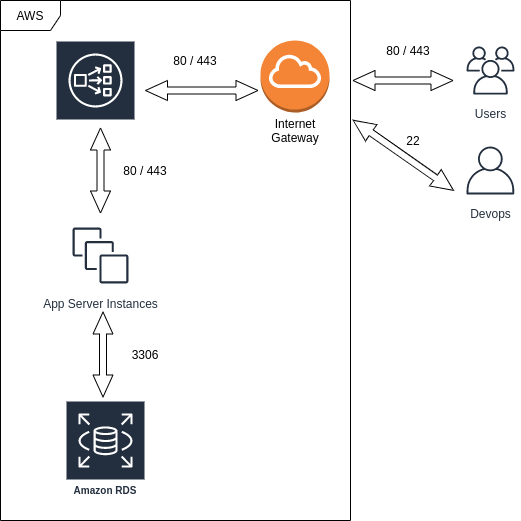

The diagram above was exported from draw.io. Its source (the exported page's mxGraphModel, read from the mxfile embedded in the PNG):
<mxGraphModel dx="801" dy="494" grid="1" gridSize="10" guides="1" tooltips="1" connect="1" arrows="1" fold="1" page="1" pageScale="1" pageWidth="827" pageHeight="1169" math="0" shadow="0">
  <root>
    <mxCell id="0" />
    <mxCell id="1" parent="0" />
    <mxCell id="wmnSc7As9wzKe3wiCkId-4" value="AWS&lt;br&gt;" style="shape=umlFrame;whiteSpace=wrap;html=1;" vertex="1" parent="1">
      <mxGeometry x="100" y="100" width="350" height="520" as="geometry" />
    </mxCell>
    <mxCell id="wmnSc7As9wzKe3wiCkId-9" value="Users" style="outlineConnect=0;fontColor=#232F3E;gradientColor=none;strokeColor=#232F3E;fillColor=#ffffff;dashed=0;verticalLabelPosition=bottom;verticalAlign=top;align=center;html=1;fontSize=12;fontStyle=0;aspect=fixed;shape=mxgraph.aws4.resourceIcon;resIcon=mxgraph.aws4.users;" vertex="1" parent="1">
      <mxGeometry x="560" y="140" width="60" height="60" as="geometry" />
    </mxCell>
    <mxCell id="wmnSc7As9wzKe3wiCkId-10" value="Devops&lt;br&gt;" style="outlineConnect=0;fontColor=#232F3E;gradientColor=none;strokeColor=#232F3E;fillColor=#ffffff;dashed=0;verticalLabelPosition=bottom;verticalAlign=top;align=center;html=1;fontSize=12;fontStyle=0;aspect=fixed;shape=mxgraph.aws4.resourceIcon;resIcon=mxgraph.aws4.user;" vertex="1" parent="1">
      <mxGeometry x="560" y="240" width="60" height="60" as="geometry" />
    </mxCell>
    <mxCell id="wmnSc7As9wzKe3wiCkId-11" value="" style="outlineConnect=0;fontColor=#232F3E;gradientColor=none;strokeColor=#ffffff;fillColor=#232F3E;dashed=0;verticalLabelPosition=middle;verticalAlign=bottom;align=center;html=1;whiteSpace=wrap;fontSize=10;fontStyle=1;spacing=3;shape=mxgraph.aws4.productIcon;prIcon=mxgraph.aws4.network_load_balancer;" vertex="1" parent="1">
      <mxGeometry x="155" y="140" width="80" height="80" as="geometry" />
    </mxCell>
    <mxCell id="wmnSc7As9wzKe3wiCkId-13" value="App Server Instances" style="outlineConnect=0;fontColor=#232F3E;gradientColor=none;strokeColor=#232F3E;fillColor=#ffffff;dashed=0;verticalLabelPosition=bottom;verticalAlign=top;align=center;html=1;fontSize=12;fontStyle=0;aspect=fixed;shape=mxgraph.aws4.resourceIcon;resIcon=mxgraph.aws4.instances;" vertex="1" parent="1">
      <mxGeometry x="165" y="320" width="70" height="70" as="geometry" />
    </mxCell>
    <mxCell id="wmnSc7As9wzKe3wiCkId-14" value="Amazon RDS" style="outlineConnect=0;fontColor=#232F3E;gradientColor=none;strokeColor=#ffffff;fillColor=#232F3E;dashed=0;verticalLabelPosition=middle;verticalAlign=bottom;align=center;html=1;whiteSpace=wrap;fontSize=10;fontStyle=1;spacing=3;shape=mxgraph.aws4.productIcon;prIcon=mxgraph.aws4.rds;" vertex="1" parent="1">
      <mxGeometry x="165" y="500" width="80" height="100" as="geometry" />
    </mxCell>
    <mxCell id="wmnSc7As9wzKe3wiCkId-17" value="80 / 443" style="text;html=1;strokeColor=none;fillColor=none;align=center;verticalAlign=middle;whiteSpace=wrap;rounded=0;" vertex="1" parent="1">
      <mxGeometry x="220" y="260" width="50" height="20" as="geometry" />
    </mxCell>
    <mxCell id="wmnSc7As9wzKe3wiCkId-18" value="3306" style="text;html=1;strokeColor=none;fillColor=none;align=center;verticalAlign=middle;whiteSpace=wrap;rounded=0;" vertex="1" parent="1">
      <mxGeometry x="220" y="444" width="50" height="20" as="geometry" />
    </mxCell>
    <mxCell id="wmnSc7As9wzKe3wiCkId-38" value="" style="html=1;shadow=0;dashed=0;align=center;verticalAlign=middle;shape=mxgraph.arrows2.twoWayArrow;dy=0.65;dx=22;rotation=90;" vertex="1" parent="1">
      <mxGeometry x="157.5" y="260" width="85" height="20" as="geometry" />
    </mxCell>
    <mxCell id="wmnSc7As9wzKe3wiCkId-40" value="" style="html=1;shadow=0;dashed=0;align=center;verticalAlign=middle;shape=mxgraph.arrows2.twoWayArrow;dy=0.65;dx=22;rotation=90;" vertex="1" parent="1">
      <mxGeometry x="160" y="444" width="85" height="20" as="geometry" />
    </mxCell>
    <mxCell id="wmnSc7As9wzKe3wiCkId-44" value="" style="outlineConnect=0;dashed=0;verticalLabelPosition=bottom;verticalAlign=top;align=center;html=1;shape=mxgraph.aws3.internet_gateway;fillColor=#F58536;gradientColor=none;" vertex="1" parent="1">
      <mxGeometry x="360" y="140" width="69" height="72" as="geometry" />
    </mxCell>
    <mxCell id="wmnSc7As9wzKe3wiCkId-45" value="" style="html=1;shadow=0;dashed=0;align=center;verticalAlign=middle;shape=mxgraph.arrows2.twoWayArrow;dy=0.65;dx=22;rotation=-180;" vertex="1" parent="1">
      <mxGeometry x="245" y="180" width="112.5" height="20" as="geometry" />
    </mxCell>
    <mxCell id="wmnSc7As9wzKe3wiCkId-46" value="80 / 443" style="text;html=1;strokeColor=none;fillColor=none;align=center;verticalAlign=middle;whiteSpace=wrap;rounded=0;" vertex="1" parent="1">
      <mxGeometry x="270" y="150" width="50" height="20" as="geometry" />
    </mxCell>
    <mxCell id="wmnSc7As9wzKe3wiCkId-47" value="" style="html=1;shadow=0;dashed=0;align=center;verticalAlign=middle;shape=mxgraph.arrows2.twoWayArrow;dy=0.65;dx=22;rotation=-180;" vertex="1" parent="1">
      <mxGeometry x="452.5" y="170" width="100" height="20" as="geometry" />
    </mxCell>
    <mxCell id="wmnSc7As9wzKe3wiCkId-48" value="80 / 443" style="text;html=1;strokeColor=none;fillColor=none;align=center;verticalAlign=middle;whiteSpace=wrap;rounded=0;" vertex="1" parent="1">
      <mxGeometry x="482.5" y="140" width="50" height="20" as="geometry" />
    </mxCell>
    <mxCell id="wmnSc7As9wzKe3wiCkId-49" value="" style="html=1;shadow=0;dashed=0;align=center;verticalAlign=middle;shape=mxgraph.arrows2.twoWayArrow;dy=0.65;dx=22;rotation=-145;" vertex="1" parent="1">
      <mxGeometry x="441.61" y="244.81" width="122.42" height="20" as="geometry" />
    </mxCell>
    <mxCell id="wmnSc7As9wzKe3wiCkId-50" value="22" style="text;html=1;strokeColor=none;fillColor=none;align=center;verticalAlign=middle;whiteSpace=wrap;rounded=0;" vertex="1" parent="1">
      <mxGeometry x="487.5" y="229.69" width="50" height="20" as="geometry" />
    </mxCell>
    <mxCell id="wmnSc7As9wzKe3wiCkId-51" value="Internet Gateway" style="text;html=1;strokeColor=none;fillColor=none;align=center;verticalAlign=middle;whiteSpace=wrap;rounded=0;" vertex="1" parent="1">
      <mxGeometry x="369.5" y="220" width="50" height="20" as="geometry" />
    </mxCell>
  </root>
</mxGraphModel>